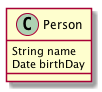

The diagram above was rendered by PlantUML. Its source (embedded in the PNG):
@startuml
Class Person {
    String name
    Date birthDay
}
@enduml